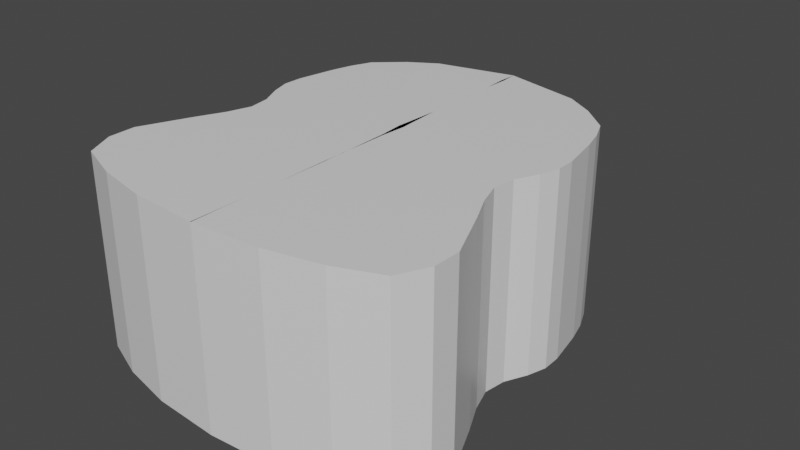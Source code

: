 # Source: orga_head.blend  (saved by Blender 2.93.21; exported with 4.5.12 LTS)
import bpy
from mathutils import Matrix  # noqa: F401  (used for matrix-valued properties, if any)

bpy.ops.wm.read_factory_settings(use_empty=True)
scene = bpy.context.scene
scene.name = 'Scene'

# ---- collections
col_body = bpy.data.collections.new('Body'); scene.collection.children.link(col_body)
col_fang = bpy.data.collections.new('Fang'); scene.collection.children.link(col_fang)
col_collection_3 = bpy.data.collections.new('Collection 3'); scene.collection.children.link(col_collection_3)

# ---- materials (node trees are filled in below, after node groups)
mat_material = bpy.data.materials.new('Material')
mat_material.alpha_threshold = 0.0
mat_material.use_transparent_shadow = False
mat_material.line_color = (0.0, 0.0, 0.0, 1.0)

# ---- material node trees
mat_material.use_nodes = True; mat_material.node_tree.nodes.clear()
_N = mat_material.node_tree.nodes; _L = mat_material.node_tree.links
n0 = _N.new('ShaderNodeOutputMaterial'); n0.name = 'Material Output'; n0.location = (300, 300)
n1 = _N.new('ShaderNodeBsdfPrincipled'); n1.name = 'Principled BSDF'; n1.location = (10, 300)
n1.distribution = 'GGX'
n1.subsurface_method = 'BURLEY'
n1.inputs[2].default_value = 0.4
n1.inputs[3].default_value = 1.45
n1.inputs[27].default_value = (0.0, 0.0, 0.0, 1.0)
n1.inputs[28].default_value = 1.0
_L.new(n1.outputs[0], n0.inputs[0])
n0.is_active_output = True

# ---- world
world_world = bpy.data.worlds.new('World'); scene.world = world_world
world_world.use_nodes = True; world_world.node_tree.nodes.clear()
_N = world_world.node_tree.nodes; _L = world_world.node_tree.links
n0 = _N.new('ShaderNodeOutputWorld'); n0.name = 'World Output'; n0.location = (300, 300)
n1 = _N.new('ShaderNodeBackground'); n1.name = 'Background'; n1.location = (10, 300)
n1.inputs[0].default_value = (0.05088, 0.05088, 0.05088, 1.0)
_L.new(n1.outputs[0], n0.inputs[0])
n0.is_active_output = True
world_world.color = (0.05088, 0.05088, 0.05088)
world_world.use_sun_shadow = False
world_world.sun_shadow_jitter_overblur = 0.0

# ---- meshes
me_cube = bpy.data.meshes.new('Cube')
me_cube.from_pydata([(0.4464, 0.6408, 1.0), (0.439, 0.6408, -1.0), (0.3812, -0.9794, 1.0), (0.3812, -0.9794, -1.0), (0.8529, -0.02725, 1.0), (0.8529, -0.02725, -1.0), (0.8428, 0.2949, -1.0), (0.8428, 0.2949, 1.0), (0.76, 0.4697, -1.0), (0.76, 0.4697, 1.0), (0.9312, -0.8605, 1.0), (0.9312, -0.8605, -1.0), (1.015, -0.6257, -1.0), (1.015, -0.6257, 1.0), (0.8924, -0.4201, -1.0), (0.8924, -0.4201, 1.0), (0.7744, -0.2084, -1.0), (0.7744, -0.2084, 1.0), (0.8848, 0.1323, 1.0), (0.8848, 0.1323, -1.0), (0.0, 0.7172, -1.0), (-0.002402, -0.9969, 1.0), (-0.002402, -0.9969, -1.0), (0.0, 0.7172, 1.0), (-0.01503, 0.0, -1.0), (-0.01503, 0.0, 1.0), (0.0, 0.3743, 1.0), (0.0, 0.3743, -1.0), (0.0, 0.5369, -1.0), (0.0, 0.5369, 1.0), (-0.0006099, -0.8621, -1.0), (-0.0006099, -0.8621, 1.0), (0.0, -0.6207, 1.0), (0.0, -0.6207, -1.0), (-0.00187, -0.4167, -1.0), (-0.00187, -0.4167, 1.0), (-0.00248, -0.2056, 1.0), (-0.00248, -0.2056, -1.0), (0.0, 0.1953, 1.0), (0.0, 0.1953, -1.0), (1.012, -0.7398, 1.0), (1.012, -0.7398, -1.0), (-0.0003049, -0.7414, 1.0), (-0.0003049, -0.7414, -1.0), (0.602, 0.5699, -1.0), (0.6057, 0.5699, 1.0), (-0.006514, 0.6416, 1.0), (-0.006514, 0.6416, -1.0), (0.7925, -0.1178, -1.0), (0.7925, -0.1178, 1.0), (-0.004246, -0.1028, -1.0), (-0.004246, -0.1028, 1.0), (0.8177, -0.3066, 1.0), (0.8177, -0.3066, -1.0), (0.0008312, -0.3112, 1.0), (0.0008311, -0.3112, -1.0), (0.8089, 0.3856, 1.0), (0.8089, 0.3856, -1.0), (0.0, 0.4556, -1.0), (0.0, 0.4556, 1.0), (0.8869, 0.05252, 1.0), (0.8869, 0.05252, -1.0), (-0.007516, 0.09766, 1.0), (-0.007516, 0.09766, -1.0), (0.6835, -0.9318, 1.0), (0.6835, -0.9318, -1.0), (-0.001535, -0.9317, -1.0), (-0.001535, -0.9317, 1.0)], [], [(66, 65, 3, 22), (65, 64, 2, 3), (20, 23, 0, 1), (61, 60, 4, 5), (63, 61, 5, 24), (58, 57, 6, 27), (57, 56, 7, 6), (44, 45, 9, 8), (47, 44, 8, 28), (41, 40, 10, 11), (43, 41, 11, 30), (34, 14, 12, 33), (14, 15, 13, 12), (53, 52, 15, 14), (55, 53, 14, 34), (50, 48, 16, 37), (48, 49, 17, 16), (27, 6, 19, 39), (6, 7, 18, 19), (7, 26, 38, 18), (49, 51, 36, 17), (52, 54, 35, 15), (15, 35, 32, 13), (40, 42, 31, 10), (45, 46, 29, 9), (56, 59, 26, 7), (60, 62, 25, 4), (3, 2, 21, 22), (64, 67, 21, 2), (13, 32, 42, 40), (33, 12, 41, 43), (12, 13, 40, 41), (0, 23, 46, 45), (20, 1, 44, 47), (1, 0, 45, 44), (4, 25, 51, 49), (5, 4, 49, 48), (24, 5, 48, 50), (17, 36, 54, 52), (37, 16, 53, 55), (16, 17, 52, 53), (9, 29, 59, 56), (8, 9, 56, 57), (28, 8, 57, 58), (18, 38, 62, 60), (39, 19, 61, 63), (19, 18, 60, 61), (10, 31, 67, 64), (11, 10, 64, 65), (30, 11, 65, 66)])
_uv = me_cube.uv_layers.new(name='UVMap')
_uv.uv.foreach_set('vector', [0.25, 0.7415, 0.375, 0.7415, 0.375, 0.75, 0.25, 0.75, 0.375, 0.7415, 0.625, 0.7415, 0.625, 0.75, 0.375, 0.75, 0.375, 0.375, 0.625, 0.375, 0.625, 0.5, 0.375, 0.5, 0.375, 0.6128, 0.625, 0.6128, 0.625, 0.625, 0.375, 0.625, 0.25, 0.6128, 0.375, 0.6128, 0.375, 0.625, 0.25, 0.625, 0.25, 0.5494, 0.375, 0.5494, 0.375, 0.5625, 0.25, 0.5625, 0.375, 0.5494, 0.625, 0.5494, 0.625, 0.5625, 0.375, 0.5625, 0.375, 0.5181, 0.625, 0.5181, 0.625, 0.5363, 0.375, 0.5363, 0.25, 0.5181, 0.375, 0.5181, 0.375, 0.5363, 0.25, 0.5363, 0.375, 0.7175, 0.625, 0.7175, 0.625, 0.7324, 0.375, 0.7324, 0.25, 0.7175, 0.375, 0.7175, 0.375, 0.7324, 0.25, 0.7324, 0.25, 0.6757, 0.375, 0.6757, 0.375, 0.7026, 0.25, 0.7026, 0.375, 0.6757, 0.625, 0.6757, 0.625, 0.7026, 0.375, 0.7026, 0.375, 0.663, 0.625, 0.663, 0.625, 0.6757, 0.375, 0.6757, 0.25, 0.663, 0.375, 0.663, 0.375, 0.6757, 0.25, 0.6757, 0.25, 0.6377, 0.375, 0.6377, 0.375, 0.6504, 0.25, 0.6504, 0.375, 0.6377, 0.625, 0.6377, 0.625, 0.6504, 0.375, 0.6504, 0.25, 0.5625, 0.375, 0.5625, 0.375, 0.6006, 0.25, 0.6006, 0.375, 0.5625, 0.625, 0.5625, 0.625, 0.6006, 0.375, 0.6006, 0.625, 0.5625, 0.75, 0.5625, 0.75, 0.6006, 0.625, 0.6006, 0.625, 0.6377, 0.75, 0.6377, 0.75, 0.6504, 0.625, 0.6504, 0.625, 0.663, 0.75, 0.663, 0.75, 0.6757, 0.625, 0.6757, 0.625, 0.6757, 0.75, 0.6757, 0.75, 0.7026, 0.625, 0.7026, 0.625, 0.7175, 0.75, 0.7175, 0.75, 0.7324, 0.625, 0.7324, 0.625, 0.5181, 0.75, 0.5181, 0.75, 0.5363, 0.625, 0.5363, 0.625, 0.5494, 0.75, 0.5494, 0.75, 0.5625, 0.625, 0.5625, 0.625, 0.6128, 0.75, 0.6128, 0.75, 0.625, 0.625, 0.625, 0.375, 0.75, 0.625, 0.75, 0.625, 0.875, 0.375, 0.875, 0.625, 0.7415, 0.75, 0.7415, 0.75, 0.75, 0.625, 0.75, 0.625, 0.7026, 0.75, 0.7026, 0.75, 0.7175, 0.625, 0.7175, 0.25, 0.7026, 0.375, 0.7026, 0.375, 0.7175, 0.25, 0.7175, 0.375, 0.7026, 0.625, 0.7026, 0.625, 0.7175, 0.375, 0.7175, 0.625, 0.5, 0.75, 0.5, 0.75, 0.5181, 0.625, 0.5181, 0.25, 0.5, 0.375, 0.5, 0.375, 0.5181, 0.25, 0.5181, 0.375, 0.5, 0.625, 0.5, 0.625, 0.5181, 0.375, 0.5181, 0.625, 0.625, 0.75, 0.625, 0.75, 0.6377, 0.625, 0.6377, 0.375, 0.625, 0.625, 0.625, 0.625, 0.6377, 0.375, 0.6377, 0.25, 0.625, 0.375, 0.625, 0.375, 0.6377, 0.25, 0.6377, 0.625, 0.6504, 0.75, 0.6504, 0.75, 0.663, 0.625, 0.663, 0.25, 0.6504, 0.375, 0.6504, 0.375, 0.663, 0.25, 0.663, 0.375, 0.6504, 0.625, 0.6504, 0.625, 0.663, 0.375, 0.663, 0.625, 0.5363, 0.75, 0.5363, 0.75, 0.5494, 0.625, 0.5494, 0.375, 0.5363, 0.625, 0.5363, 0.625, 0.5494, 0.375, 0.5494, 0.25, 0.5363, 0.375, 0.5363, 0.375, 0.5494, 0.25, 0.5494, 0.625, 0.6006, 0.75, 0.6006, 0.75, 0.6128, 0.625, 0.6128, 0.25, 0.6006, 0.375, 0.6006, 0.375, 0.6128, 0.25, 0.6128, 0.375, 0.6006, 0.625, 0.6006, 0.625, 0.6128, 0.375, 0.6128, 0.625, 0.7324, 0.75, 0.7324, 0.75, 0.7415, 0.625, 0.7415, 0.375, 0.7324, 0.625, 0.7324, 0.625, 0.7415, 0.375, 0.7415, 0.25, 0.7324, 0.375, 0.7324, 0.375, 0.7415, 0.25, 0.7415])
me_cube.materials.append(mat_material)
me_cube.use_remesh_preserve_volume = False
me_cube.use_remesh_preserve_attributes = False
me_cube.use_mirror_vertex_groups = False
me_cube.update()
me_cube_001 = bpy.data.meshes.new('Cube.001')
me_cube_001.from_pydata([(-0.2297, -0.309, -0.2378), (-0.2297, -0.309, 0.2378), (-0.3801, 0.3666, -0.2378), (-0.3801, 0.3666, 0.2378), (0.208, -0.388, -0.2378), (0.208, -0.388, 0.2378), (-0.3525, 0.4117, -0.2378), (-0.3525, 0.4117, 0.2378), (-0.2653, 0.05158, -0.2378), (-0.2653, 0.05158, 0.2378), (0.03497, 0.08, -0.2378), (0.03497, 0.08, 0.2378), (-0.3168, 0.2153, 0.2378), (-0.1082, 0.2771, -0.2378), (-0.3168, 0.2153, -0.2378), (-0.1082, 0.2771, 0.2378), (-0.3496, 0.3106, 0.2378), (-0.2306, 0.3827, -0.2378), (-0.3496, 0.3106, -0.2378), (-0.2306, 0.3827, 0.2378), (-0.2271, -0.1313, -0.2378), (0.1355, -0.1422, 0.2378), (-0.2271, -0.1313, 0.2378), (0.1355, -0.1422, -0.2378), (-0.2481, -0.04113, 0.2378), (0.1005, -0.04702, -0.2378), (-0.2481, -0.04113, -0.2378), (0.1005, -0.04702, 0.2378), (-0.2258, -0.224, -0.2378), (0.1787, -0.262, 0.2378), (-0.2258, -0.224, 0.2378), (0.1787, -0.262, -0.2378), (-0.2892, 0.1366, -0.2378), (-0.03405, 0.1983, 0.2378), (-0.2892, 0.1366, 0.2378), (-0.03405, 0.1983, -0.2378), (-0.3704, 0.348, 0.2378), (-0.3028, 0.4148, -0.2378), (-0.3704, 0.348, -0.2378), (-0.3028, 0.4148, 0.2378), (-0.3294, 0.2613, -0.2378), (-0.171, 0.3342, 0.2378), (-0.3294, 0.2613, 0.2378), (-0.171, 0.3342, -0.2378), (-0.3757, 0.3884, -0.2378), (-0.3757, 0.3884, 0.2378), (0.004946, -0.3514, -0.2378), (0.004946, -0.3514, 0.2378), (-0.1043, 0.06682, 0.2378), (-0.1043, 0.06682, -0.2378), (-0.205, 0.2485, -0.2378), (-0.205, 0.2485, 0.2378), (-0.2858, 0.3492, 0.2378), (-0.2858, 0.3492, -0.2378), (-0.03271, -0.1372, 0.2378), (-0.03271, -0.1372, -0.2378), (-0.06123, -0.04428, -0.2378), (-0.06123, -0.04428, 0.2378), (-0.008951, -0.2443, 0.2378), (-0.008951, -0.2443, -0.2378), (-0.1524, 0.1697, -0.2378), (-0.1524, 0.1697, 0.2378), (-0.3342, 0.3838, -0.2378), (-0.3342, 0.3838, 0.2378), (-0.2445, 0.3004, 0.2378), (-0.2445, 0.3004, -0.2378)], [], [(38, 36, 3, 2), (44, 45, 7, 6), (31, 29, 5, 4), (46, 47, 1, 0), (59, 31, 4, 46), (58, 30, 1, 47), (61, 34, 9, 48), (60, 35, 10, 49), (35, 33, 11, 10), (26, 24, 9, 8), (43, 41, 15, 13), (65, 43, 13, 50), (64, 42, 12, 51), (32, 34, 12, 14), (63, 36, 16, 52), (62, 37, 17, 53), (37, 39, 19, 17), (40, 42, 16, 18), (28, 30, 22, 20), (57, 24, 22, 54), (56, 25, 23, 55), (25, 27, 21, 23), (10, 11, 27, 25), (49, 10, 25, 56), (48, 9, 24, 57), (20, 22, 24, 26), (0, 1, 30, 28), (54, 22, 30, 58), (55, 23, 31, 59), (23, 21, 29, 31), (8, 9, 34, 32), (13, 15, 33, 35), (50, 13, 35, 60), (51, 12, 34, 61), (6, 7, 39, 37), (44, 6, 37, 62), (45, 3, 36, 63), (18, 16, 36, 38), (14, 12, 42, 40), (52, 16, 42, 64), (53, 17, 43, 65), (17, 19, 41, 43), (18, 53, 65, 40), (19, 52, 64, 41), (7, 45, 63, 39), (2, 44, 62, 38), (15, 51, 61, 33), (14, 50, 60, 32), (20, 55, 59, 28), (21, 54, 58, 29), (11, 48, 57, 27), (8, 49, 56, 26), (26, 56, 55, 20), (27, 57, 54, 21), (38, 62, 53, 18), (39, 63, 52, 19), (41, 64, 51, 15), (40, 65, 50, 14), (32, 60, 49, 8), (33, 61, 48, 11), (29, 58, 47, 5), (28, 59, 46, 0), (4, 5, 47, 46), (2, 3, 45, 44)])
_uv = me_cube_001.uv_layers.new(name='UVMap')
_uv.uv.foreach_set('vector', [0.375, 0.2344, 0.625, 0.2344, 0.625, 0.25, 0.375, 0.25, 0.375, 0.384, 0.625, 0.384, 0.625, 0.5, 0.375, 0.5, 0.375, 0.7183, 0.625, 0.7183, 0.625, 0.75, 0.375, 0.75, 0.375, 0.866, 0.625, 0.866, 0.625, 1.0, 0.375, 1.0, 0.259, 0.7183, 0.375, 0.7183, 0.375, 0.75, 0.259, 0.75, 0.741, 0.7183, 0.875, 0.7183, 0.875, 0.75, 0.741, 0.75, 0.741, 0.5938, 0.875, 0.5938, 0.875, 0.625, 0.741, 0.625, 0.259, 0.5938, 0.375, 0.5938, 0.375, 0.625, 0.259, 0.625, 0.375, 0.5938, 0.625, 0.5937, 0.625, 0.625, 0.375, 0.625, 0.375, 0.0942, 0.625, 0.0942, 0.625, 0.125, 0.375, 0.125, 0.375, 0.5479, 0.625, 0.5479, 0.625, 0.5625, 0.375, 0.5625, 0.259, 0.5479, 0.375, 0.5479, 0.375, 0.5625, 0.259, 0.5625, 0.741, 0.5479, 0.875, 0.5479, 0.875, 0.5625, 0.741, 0.5625, 0.375, 0.1562, 0.625, 0.1562, 0.625, 0.1875, 0.375, 0.1875, 0.741, 0.5156, 0.875, 0.5156, 0.875, 0.5312, 0.741, 0.5312, 0.259, 0.5156, 0.375, 0.5156, 0.375, 0.5312, 0.259, 0.5312, 0.375, 0.5156, 0.625, 0.5156, 0.625, 0.5312, 0.375, 0.5312, 0.375, 0.2021, 0.625, 0.2021, 0.625, 0.2188, 0.375, 0.2188, 0.375, 0.0317, 0.625, 0.0317, 0.625, 0.06339, 0.375, 0.06339, 0.741, 0.6558, 0.875, 0.6558, 0.875, 0.6866, 0.741, 0.6866, 0.259, 0.6558, 0.375, 0.6558, 0.375, 0.6866, 0.259, 0.6866, 0.375, 0.6558, 0.625, 0.6558, 0.625, 0.6866, 0.375, 0.6866, 0.375, 0.625, 0.625, 0.625, 0.625, 0.6558, 0.375, 0.6558, 0.259, 0.625, 0.375, 0.625, 0.375, 0.6558, 0.259, 0.6558, 0.741, 0.625, 0.875, 0.625, 0.875, 0.6558, 0.741, 0.6558, 0.375, 0.06339, 0.625, 0.06339, 0.625, 0.0942, 0.375, 0.0942, 0.375, 0.0, 0.625, 0.0, 0.625, 0.0317, 0.375, 0.0317, 0.741, 0.6866, 0.875, 0.6866, 0.875, 0.7183, 0.741, 0.7183, 0.259, 0.6866, 0.375, 0.6866, 0.375, 0.7183, 0.259, 0.7183, 0.375, 0.6866, 0.625, 0.6866, 0.625, 0.7183, 0.375, 0.7183, 0.375, 0.125, 0.625, 0.125, 0.625, 0.1562, 0.375, 0.1562, 0.375, 0.5625, 0.625, 0.5625, 0.625, 0.5937, 0.375, 0.5938, 0.259, 0.5625, 0.375, 0.5625, 0.375, 0.5938, 0.259, 0.5938, 0.741, 0.5625, 0.875, 0.5625, 0.875, 0.5938, 0.741, 0.5938, 0.375, 0.5, 0.625, 0.5, 0.625, 0.5156, 0.375, 0.5156, 0.259, 0.5, 0.375, 0.5, 0.375, 0.5156, 0.259, 0.5156, 0.741, 0.5, 0.875, 0.5, 0.875, 0.5156, 0.741, 0.5156, 0.375, 0.2188, 0.625, 0.2188, 0.625, 0.2344, 0.375, 0.2344, 0.375, 0.1875, 0.625, 0.1875, 0.625, 0.2021, 0.375, 0.2021, 0.741, 0.5312, 0.875, 0.5312, 0.875, 0.5479, 0.741, 0.5479, 0.259, 0.5312, 0.375, 0.5312, 0.375, 0.5479, 0.259, 0.5479, 0.375, 0.5312, 0.625, 0.5312, 0.625, 0.5479, 0.375, 0.5479, 0.125, 0.5312, 0.259, 0.5312, 0.259, 0.5479, 0.125, 0.5479, 0.625, 0.5312, 0.741, 0.5312, 0.741, 0.5479, 0.625, 0.5479, 0.625, 0.5, 0.741, 0.5, 0.741, 0.5156, 0.625, 0.5156, 0.125, 0.5, 0.259, 0.5, 0.259, 0.5156, 0.125, 0.5156, 0.625, 0.5625, 0.741, 0.5625, 0.741, 0.5938, 0.625, 0.5937, 0.125, 0.5625, 0.259, 0.5625, 0.259, 0.5938, 0.125, 0.5937, 0.125, 0.6866, 0.259, 0.6866, 0.259, 0.7183, 0.125, 0.7183, 0.625, 0.6866, 0.741, 0.6866, 0.741, 0.7183, 0.625, 0.7183, 0.625, 0.625, 0.741, 0.625, 0.741, 0.6558, 0.625, 0.6558, 0.125, 0.625, 0.259, 0.625, 0.259, 0.6558, 0.125, 0.6558, 0.125, 0.6558, 0.259, 0.6558, 0.259, 0.6866, 0.125, 0.6866, 0.625, 0.6558, 0.741, 0.6558, 0.741, 0.6866, 0.625, 0.6866, 0.125, 0.5156, 0.259, 0.5156, 0.259, 0.5312, 0.125, 0.5312, 0.625, 0.5156, 0.741, 0.5156, 0.741, 0.5312, 0.625, 0.5312, 0.625, 0.5479, 0.741, 0.5479, 0.741, 0.5625, 0.625, 0.5625, 0.125, 0.5479, 0.259, 0.5479, 0.259, 0.5625, 0.125, 0.5625, 0.125, 0.5937, 0.259, 0.5938, 0.259, 0.625, 0.125, 0.625, 0.625, 0.5937, 0.741, 0.5938, 0.741, 0.625, 0.625, 0.625, 0.625, 0.7183, 0.741, 0.7183, 0.741, 0.75, 0.625, 0.75, 0.125, 0.7183, 0.259, 0.7183, 0.259, 0.75, 0.125, 0.75, 0.375, 0.75, 0.625, 0.75, 0.625, 0.866, 0.375, 0.866, 0.375, 0.25, 0.625, 0.25, 0.625, 0.384, 0.375, 0.384])
me_cube_001.use_remesh_fix_poles = True
me_cube_001.use_remesh_preserve_attributes = False
me_cube_001.update()
me_cube_002 = bpy.data.meshes.new('Cube.002')
me_cube_002.from_pydata([(-0.2297, -0.309, -0.2378), (-0.2297, -0.309, 0.2378), (-0.3801, 0.3666, -0.2378), (-0.3801, 0.3666, 0.2378), (0.208, -0.388, -0.2378), (0.208, -0.388, 0.2378), (-0.3525, 0.4117, -0.2378), (-0.3525, 0.4117, 0.2378), (-0.2653, 0.05158, -0.2378), (-0.2653, 0.05158, 0.2378), (0.03497, 0.08, -0.2378), (0.03497, 0.08, 0.2378), (-0.3168, 0.2153, 0.2378), (-0.1082, 0.2771, -0.2378), (-0.3168, 0.2153, -0.2378), (-0.1082, 0.2771, 0.2378), (-0.3496, 0.3106, 0.2378), (-0.2306, 0.3827, -0.2378), (-0.3496, 0.3106, -0.2378), (-0.2306, 0.3827, 0.2378), (-0.2271, -0.1313, -0.2378), (0.1355, -0.1422, 0.2378), (-0.2271, -0.1313, 0.2378), (0.1355, -0.1422, -0.2378), (-0.2481, -0.04113, 0.2378), (0.1005, -0.04702, -0.2378), (-0.2481, -0.04113, -0.2378), (0.1005, -0.04702, 0.2378), (-0.2258, -0.224, -0.2378), (0.1787, -0.262, 0.2378), (-0.2258, -0.224, 0.2378), (0.1787, -0.262, -0.2378), (-0.2892, 0.1366, -0.2378), (-0.03405, 0.1983, 0.2378), (-0.2892, 0.1366, 0.2378), (-0.03405, 0.1983, -0.2378), (-0.3704, 0.348, 0.2378), (-0.3028, 0.4148, -0.2378), (-0.3704, 0.348, -0.2378), (-0.3028, 0.4148, 0.2378), (-0.3294, 0.2613, -0.2378), (-0.171, 0.3342, 0.2378), (-0.3294, 0.2613, 0.2378), (-0.171, 0.3342, -0.2378), (-0.3757, 0.3884, -0.2378), (-0.3757, 0.3884, 0.2378), (0.004946, -0.3514, -0.2378), (0.004946, -0.3514, 0.2378), (-0.1043, 0.06682, 0.2378), (-0.1043, 0.06682, -0.2378), (-0.205, 0.2485, -0.2378), (-0.205, 0.2485, 0.2378), (-0.2858, 0.3492, 0.2378), (-0.2858, 0.3492, -0.2378), (-0.03271, -0.1372, 0.2378), (-0.03271, -0.1372, -0.2378), (-0.06123, -0.04428, -0.2378), (-0.06123, -0.04428, 0.2378), (-0.008951, -0.2443, 0.2378), (-0.008951, -0.2443, -0.2378), (-0.1524, 0.1697, -0.2378), (-0.1524, 0.1697, 0.2378), (-0.3342, 0.3838, -0.2378), (-0.3342, 0.3838, 0.2378), (-0.2445, 0.3004, 0.2378), (-0.2445, 0.3004, -0.2378)], [], [(38, 36, 3, 2), (44, 45, 7, 6), (31, 29, 5, 4), (46, 47, 1, 0), (59, 31, 4, 46), (58, 30, 1, 47), (61, 34, 9, 48), (60, 35, 10, 49), (35, 33, 11, 10), (26, 24, 9, 8), (43, 41, 15, 13), (65, 43, 13, 50), (64, 42, 12, 51), (32, 34, 12, 14), (63, 36, 16, 52), (62, 37, 17, 53), (37, 39, 19, 17), (40, 42, 16, 18), (28, 30, 22, 20), (57, 24, 22, 54), (56, 25, 23, 55), (25, 27, 21, 23), (10, 11, 27, 25), (49, 10, 25, 56), (48, 9, 24, 57), (20, 22, 24, 26), (0, 1, 30, 28), (54, 22, 30, 58), (55, 23, 31, 59), (23, 21, 29, 31), (8, 9, 34, 32), (13, 15, 33, 35), (50, 13, 35, 60), (51, 12, 34, 61), (6, 7, 39, 37), (44, 6, 37, 62), (45, 3, 36, 63), (18, 16, 36, 38), (14, 12, 42, 40), (52, 16, 42, 64), (53, 17, 43, 65), (17, 19, 41, 43), (18, 53, 65, 40), (19, 52, 64, 41), (7, 45, 63, 39), (2, 44, 62, 38), (15, 51, 61, 33), (14, 50, 60, 32), (20, 55, 59, 28), (21, 54, 58, 29), (11, 48, 57, 27), (8, 49, 56, 26), (26, 56, 55, 20), (27, 57, 54, 21), (38, 62, 53, 18), (39, 63, 52, 19), (41, 64, 51, 15), (40, 65, 50, 14), (32, 60, 49, 8), (33, 61, 48, 11), (29, 58, 47, 5), (28, 59, 46, 0), (4, 5, 47, 46), (2, 3, 45, 44)])
_uv = me_cube_002.uv_layers.new(name='UVMap')
_uv.uv.foreach_set('vector', [0.375, 0.2344, 0.625, 0.2344, 0.625, 0.25, 0.375, 0.25, 0.375, 0.384, 0.625, 0.384, 0.625, 0.5, 0.375, 0.5, 0.375, 0.7183, 0.625, 0.7183, 0.625, 0.75, 0.375, 0.75, 0.375, 0.866, 0.625, 0.866, 0.625, 1.0, 0.375, 1.0, 0.259, 0.7183, 0.375, 0.7183, 0.375, 0.75, 0.259, 0.75, 0.741, 0.7183, 0.875, 0.7183, 0.875, 0.75, 0.741, 0.75, 0.741, 0.5938, 0.875, 0.5938, 0.875, 0.625, 0.741, 0.625, 0.259, 0.5938, 0.375, 0.5938, 0.375, 0.625, 0.259, 0.625, 0.375, 0.5938, 0.625, 0.5937, 0.625, 0.625, 0.375, 0.625, 0.375, 0.0942, 0.625, 0.0942, 0.625, 0.125, 0.375, 0.125, 0.375, 0.5479, 0.625, 0.5479, 0.625, 0.5625, 0.375, 0.5625, 0.259, 0.5479, 0.375, 0.5479, 0.375, 0.5625, 0.259, 0.5625, 0.741, 0.5479, 0.875, 0.5479, 0.875, 0.5625, 0.741, 0.5625, 0.375, 0.1562, 0.625, 0.1562, 0.625, 0.1875, 0.375, 0.1875, 0.741, 0.5156, 0.875, 0.5156, 0.875, 0.5312, 0.741, 0.5312, 0.259, 0.5156, 0.375, 0.5156, 0.375, 0.5312, 0.259, 0.5312, 0.375, 0.5156, 0.625, 0.5156, 0.625, 0.5312, 0.375, 0.5312, 0.375, 0.2021, 0.625, 0.2021, 0.625, 0.2188, 0.375, 0.2188, 0.375, 0.0317, 0.625, 0.0317, 0.625, 0.06339, 0.375, 0.06339, 0.741, 0.6558, 0.875, 0.6558, 0.875, 0.6866, 0.741, 0.6866, 0.259, 0.6558, 0.375, 0.6558, 0.375, 0.6866, 0.259, 0.6866, 0.375, 0.6558, 0.625, 0.6558, 0.625, 0.6866, 0.375, 0.6866, 0.375, 0.625, 0.625, 0.625, 0.625, 0.6558, 0.375, 0.6558, 0.259, 0.625, 0.375, 0.625, 0.375, 0.6558, 0.259, 0.6558, 0.741, 0.625, 0.875, 0.625, 0.875, 0.6558, 0.741, 0.6558, 0.375, 0.06339, 0.625, 0.06339, 0.625, 0.0942, 0.375, 0.0942, 0.375, 0.0, 0.625, 0.0, 0.625, 0.0317, 0.375, 0.0317, 0.741, 0.6866, 0.875, 0.6866, 0.875, 0.7183, 0.741, 0.7183, 0.259, 0.6866, 0.375, 0.6866, 0.375, 0.7183, 0.259, 0.7183, 0.375, 0.6866, 0.625, 0.6866, 0.625, 0.7183, 0.375, 0.7183, 0.375, 0.125, 0.625, 0.125, 0.625, 0.1562, 0.375, 0.1562, 0.375, 0.5625, 0.625, 0.5625, 0.625, 0.5937, 0.375, 0.5938, 0.259, 0.5625, 0.375, 0.5625, 0.375, 0.5938, 0.259, 0.5938, 0.741, 0.5625, 0.875, 0.5625, 0.875, 0.5938, 0.741, 0.5938, 0.375, 0.5, 0.625, 0.5, 0.625, 0.5156, 0.375, 0.5156, 0.259, 0.5, 0.375, 0.5, 0.375, 0.5156, 0.259, 0.5156, 0.741, 0.5, 0.875, 0.5, 0.875, 0.5156, 0.741, 0.5156, 0.375, 0.2188, 0.625, 0.2188, 0.625, 0.2344, 0.375, 0.2344, 0.375, 0.1875, 0.625, 0.1875, 0.625, 0.2021, 0.375, 0.2021, 0.741, 0.5312, 0.875, 0.5312, 0.875, 0.5479, 0.741, 0.5479, 0.259, 0.5312, 0.375, 0.5312, 0.375, 0.5479, 0.259, 0.5479, 0.375, 0.5312, 0.625, 0.5312, 0.625, 0.5479, 0.375, 0.5479, 0.125, 0.5312, 0.259, 0.5312, 0.259, 0.5479, 0.125, 0.5479, 0.625, 0.5312, 0.741, 0.5312, 0.741, 0.5479, 0.625, 0.5479, 0.625, 0.5, 0.741, 0.5, 0.741, 0.5156, 0.625, 0.5156, 0.125, 0.5, 0.259, 0.5, 0.259, 0.5156, 0.125, 0.5156, 0.625, 0.5625, 0.741, 0.5625, 0.741, 0.5938, 0.625, 0.5937, 0.125, 0.5625, 0.259, 0.5625, 0.259, 0.5938, 0.125, 0.5937, 0.125, 0.6866, 0.259, 0.6866, 0.259, 0.7183, 0.125, 0.7183, 0.625, 0.6866, 0.741, 0.6866, 0.741, 0.7183, 0.625, 0.7183, 0.625, 0.625, 0.741, 0.625, 0.741, 0.6558, 0.625, 0.6558, 0.125, 0.625, 0.259, 0.625, 0.259, 0.6558, 0.125, 0.6558, 0.125, 0.6558, 0.259, 0.6558, 0.259, 0.6866, 0.125, 0.6866, 0.625, 0.6558, 0.741, 0.6558, 0.741, 0.6866, 0.625, 0.6866, 0.125, 0.5156, 0.259, 0.5156, 0.259, 0.5312, 0.125, 0.5312, 0.625, 0.5156, 0.741, 0.5156, 0.741, 0.5312, 0.625, 0.5312, 0.625, 0.5479, 0.741, 0.5479, 0.741, 0.5625, 0.625, 0.5625, 0.125, 0.5479, 0.259, 0.5479, 0.259, 0.5625, 0.125, 0.5625, 0.125, 0.5937, 0.259, 0.5938, 0.259, 0.625, 0.125, 0.625, 0.625, 0.5937, 0.741, 0.5938, 0.741, 0.625, 0.625, 0.625, 0.625, 0.7183, 0.741, 0.7183, 0.741, 0.75, 0.625, 0.75, 0.125, 0.7183, 0.259, 0.7183, 0.259, 0.75, 0.125, 0.75, 0.375, 0.75, 0.625, 0.75, 0.625, 0.866, 0.375, 0.866, 0.375, 0.25, 0.625, 0.25, 0.625, 0.384, 0.375, 0.384])
me_cube_002.use_remesh_fix_poles = True
me_cube_002.use_remesh_preserve_attributes = False
me_cube_002.update()

# ---- objects
ob_cube = bpy.data.objects.new('Cube', me_cube)
ob_empty = bpy.data.objects.new('Empty', None)
ob_cube_001 = bpy.data.objects.new('Cube.001', me_cube_001)
ob_cube_002 = bpy.data.objects.new('Cube.002', me_cube_002)

# ---- transforms, parenting, visibility, modifiers, constraints
ob_cube.location = (0.0, 0.0, 0.0)
ob_cube.scale = (1.819, 2.495, 1.0)
ob_cube.lock_rotations_4d = False
ob_cube.empty_display_type = 'ARROWS'
ob_cube.lineart.crease_threshold = 0.0
_m = ob_cube.modifiers.new('Mirror', 'MIRROR')
ob_empty.location = (0.0, 0.0, 0.0)
ob_empty.empty_display_type = 'IMAGE'
ob_empty.empty_display_size = 5.0
ob_cube_001.location = (0.5878, 1.976, 0.2378)
ob_cube_001.rotation_euler = (0.0, -0.0, -0.1926)
ob_cube_002.location = (-0.5791, 1.963, 0.2378)
ob_cube_002.rotation_euler = (-0.0, 3.142, 0.2463)

# ---- collection membership
col_body.objects.link(ob_cube)
col_body.objects.link(ob_empty)
col_fang.objects.link(ob_cube_001)
col_collection_3.objects.link(ob_cube_002)

# ---- scene / render settings (as saved in the file)
scene.frame_start = 1; scene.frame_end = 250; scene.frame_set(0)
scene.render.engine = 'BLENDER_EEVEE_NEXT'
scene.cycles.use_denoising = False
scene.cycles.samples = 128
scene.cycles.sampling_pattern = 'TABULATED_SOBOL'
scene.cycles.use_adaptive_sampling = False
scene.cycles.use_light_tree = False
scene.view_settings.view_transform = 'Filmic'
bpy.context.view_layer.update()

# ---- added for rendering (the .blend has no active camera and no usable light): camera, sun
cam_auto = bpy.data.cameras.new('AutoCamera')
cam_auto.lens = 50.0
cam_auto.sensor_width = 36.0
cam_auto.clip_end = 1000.0
ob_auto_camera = bpy.data.objects.new('AutoCamera', cam_auto)
scene.collection.objects.link(ob_auto_camera)
ob_auto_camera.location = (6.00281, -7.21783, 4.80224)
ob_auto_camera.rotation_euler = (1.09748, -7.21219e-08, 0.694738)
scene.camera = ob_auto_camera
light_auto_sun = bpy.data.lights.new('AutoSun', 'SUN')
light_auto_sun.energy = 3.0
light_auto_sun.angle = 0.0523599
ob_auto_sun = bpy.data.objects.new('AutoSun', light_auto_sun)
scene.collection.objects.link(ob_auto_sun)
ob_auto_sun.rotation_euler = (0.872665, 0.174533, 0.523599)
bpy.context.view_layer.update()
